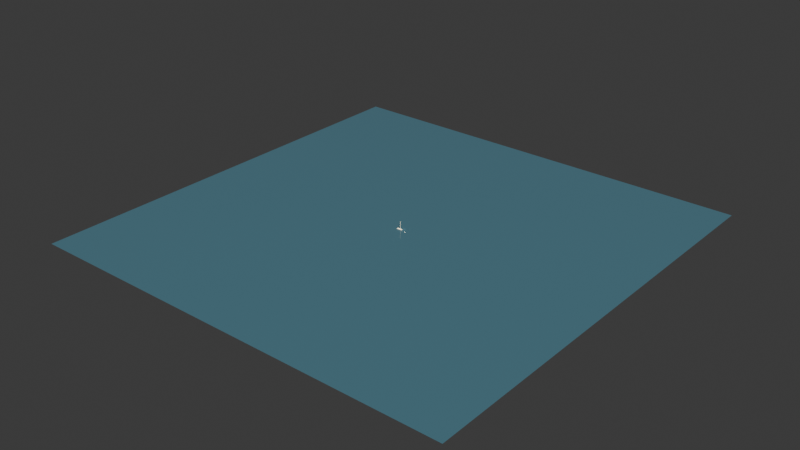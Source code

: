 # Source: Sailboat.blend  (saved by Blender 4.4.30; exported with 4.5.12 LTS)
import bpy
from mathutils import Matrix  # noqa: F401  (used for matrix-valued properties, if any)

bpy.ops.wm.read_factory_settings(use_empty=True)
scene = bpy.context.scene
scene.name = 'Scene'

# ---- collections
col_collection = bpy.data.collections.new('Collection'); scene.collection.children.link(col_collection)

# ---- materials (node trees are filled in below, after node groups)
mat_hull = bpy.data.materials.new('Hull')
mat_water = bpy.data.materials.new('Water')

# ---- material node trees
mat_hull.use_nodes = True; mat_hull.node_tree.nodes.clear()
_N = mat_hull.node_tree.nodes; _L = mat_hull.node_tree.links
n0 = _N.new('ShaderNodeBsdfPrincipled'); n0.name = 'Principled BSDF'; n0.location = (10, 300)
n0.inputs[0].default_value = (1.0, 0.8714, 0.7682, 1.0)
n0.inputs[2].default_value = 0.2
n0.inputs[3].default_value = 1.0
n0.inputs[19].default_value = 0.2
n1 = _N.new('ShaderNodeOutputMaterial'); n1.name = 'Material Output'; n1.location = (300, 300)
_L.new(n0.outputs[0], n1.inputs[0])
n1.is_active_output = True
mat_water.use_nodes = True; mat_water.node_tree.nodes.clear()
_N = mat_water.node_tree.nodes; _L = mat_water.node_tree.links
n0 = _N.new('ShaderNodeBsdfPrincipled'); n0.name = 'Principled BSDF'; n0.location = (10, 300)
n0.inputs[0].default_value = (0.02956, 0.06848, 0.1119, 1.0)
n0.inputs[2].default_value = 0.0
n1 = _N.new('ShaderNodeOutputMaterial'); n1.name = 'Material Output'; n1.location = (300, 300)
_L.new(n0.outputs[0], n1.inputs[0])
n1.is_active_output = True

# ---- world
world_world = bpy.data.worlds.new('World'); scene.world = world_world
world_world.use_nodes = True; world_world.node_tree.nodes.clear()
_N = world_world.node_tree.nodes; _L = world_world.node_tree.links
n0 = _N.new('ShaderNodeOutputWorld'); n0.name = 'World Output'; n0.location = (300, 300)
n1 = _N.new('ShaderNodeBackground'); n1.name = 'Background'; n1.location = (10, 300)
n1.inputs[0].default_value = (0.05088, 0.05088, 0.05088, 1.0)
_L.new(n1.outputs[0], n0.inputs[0])
n0.is_active_output = True
world_world.color = (0.05088, 0.05088, 0.05088)
world_world.sun_shadow_jitter_overblur = 0.0

# ---- lights
light_point = bpy.data.lights.new('Point', 'SUN')
light_point.color = (0.938, 1.0, 0.7788)
light_point_001 = bpy.data.lights.new('Point.001', 'AREA')
light_point_001.color = (0.938, 1.0, 0.7788)
light_point_001.energy = 19.0

# ---- meshes
me_plane_001 = bpy.data.meshes.new('Plane.001')
me_plane_001.from_pydata([(-1.265, 0.006717, 0.0001448), (-1.278, 0.03408, 0.1626), (1.715, 0.4606, 0.08418), (-1.279, 0.06032, 0.2399), (-1.266, 0.1001, 0.3315), (-1.236, 0.1701, 0.3554), (-1.191, 0.2289, 0.3668), (-1.118, 0.2973, 0.3802), (-1.089, 0.2997, 0.3802), (-1.048, 0.3288, 0.3926), (-1.026, 0.3639, 0.405), (-1.02, 0.3992, 0.4174), (0.3799, 0.01714, -6.425e-05), (1.439, 0.09726, -0.0001007), (-0.2859, 0.06182, 0.09916), (1.259, 0.07263, -0.0004205), (0.888, 0.03916, 0.0003236), (1.707, 0.2936, 0.0002039), (1.868, 0.472, 0.000208), (-1.266, 0.1001, 0.0001448), (-1.236, 0.1701, 0.0001448), (-1.191, 0.2289, 0.0001448), (-1.118, 0.2973, 0.0001448), (-1.089, 0.2997, 0.0001448), (-1.048, 0.3288, 0.0001448), (-1.026, 0.3639, 0.0001448), (-1.02, 0.3992, 0.0001448), (-1.266, 0.1001, 0.2357), (-1.266, 0.1001, 0.1434), (0.3474, 0.4299, 0.3695), (-0.3366, 0.4145, 0.4033), (1.031, 0.4452, 0.2466), (0.9657, 0.2427, 0.1378), (1.328, 0.2633, 0.07219), (1.501, 0.2785, 0.04447), (0.3636, 0.2239, 0.2048), (-0.2932, 0.1132, 0.2155), (0.01302, 0.2206, 0.2483), (-0.4328, 0.2209, 0.3005), (-0.4476, 0.1661, 0.2678), (-0.2774, 0.00169, -0.00113), (-0.3226, 0.3177, 0.3425), (-0.3396, 0.356, 0.3675), (-0.2983, 0.2709, 0.3165), (1.122, 0.1585, 0.0696), (1.556, 0.1831, 3.242e-05), (1.374, 0.171, 0.02748), (0.6903, 0.1366, 0.1052), (0.3606, 0.1152, 0.1346), (0.1962, 0.119, 0.1636), (-1.079, 0.2935, 0.3738), (1.711, 0.3771, 0.04219), (1.54, 0.3711, 0.07874), (1.388, 0.3705, 0.1143), (1.612, 0.3731, 0.0651), (0.3549, 0.3337, 0.2834), (1.002, 0.3532, 0.1909), (-0.1606, 0.3159, 0.328), (-0.7798, 0.1066, 0.2586), (0.1046, 0.1698, 0.2059), (-0.07801, 0.2711, 0.29), (-0.2554, 0.246, 0.2952)], [], [(12, 47, 44, 16), (6, 50, 38), (31, 2, 53, 56), (16, 44, 46, 15), (8, 9, 41, 43), (17, 51, 2, 18), (11, 10, 25, 26), (25, 10, 9, 24), (24, 9, 8, 23), (22, 23, 8, 7), (21, 22, 7, 6), (20, 21, 6, 5), (19, 20, 5, 4, 27, 28), (3, 27, 4), (1, 28, 27, 3), (0, 19, 28, 1), (29, 55, 57, 30), (29, 31, 56, 55), (2, 51, 54), (35, 32, 47, 48), (34, 33, 52, 54), (34, 17, 45, 46), (37, 35, 48, 49, 59), (7, 8, 50), (10, 11, 30, 42), (9, 10, 42, 41), (5, 6, 38, 39), (4, 5, 39, 36, 58), (3, 4, 58), (1, 3, 58, 14), (0, 1, 14, 40), (37, 59, 36), (47, 32, 33, 44), (46, 45, 13, 15), (46, 44, 33, 34), (48, 47, 12), (49, 48, 12), (36, 49, 12, 40, 14), (38, 50, 8, 43), (36, 14, 58), (55, 56, 32, 35), (54, 51, 17, 34), (52, 53, 2), (54, 52, 2), (56, 53, 32), (57, 55, 35, 37, 60), (6, 7, 50), (60, 61, 43, 57), (39, 38, 37), (59, 49, 36), (39, 37, 36), (43, 41, 57), (38, 43, 61), (60, 37, 38, 61), (11, 26, 18, 2, 31, 29, 30), (52, 33, 32, 53), (57, 41, 42, 30)])
_uv = me_plane_001.uv_layers.new(name='UVMap')
_uv.uv.foreach_set('vector', [0.0, 0.0, 0.0, 0.0, 0.0, 0.0, 0.0, 0.0, 0.0, 0.0, 0.0, 0.0, 0.0, 0.0, 0.0, 0.0, 0.0, 0.0, 0.0, 0.0, 0.0, 0.0, 0.0, 0.0, 0.0, 0.0, 0.0, 0.0, 0.0, 0.0, 0.0, 0.0, 0.0, 0.0, 0.0, 0.0, 0.0, 0.0, 0.0, 0.0, 0.0, 0.0, 0.0, 0.0, 0.0, 0.0, 0.0, 0.0, 0.0, 0.0, 0.0, 0.0, 0.0, 0.0, 0.0, 0.0, 0.0, 0.0, 0.0, 0.0, 0.0, 0.0, 0.0, 0.0, 0.0, 0.0, 0.0, 0.0, 0.0, 0.0, 0.0, 0.0, 0.0, 0.0, 0.0, 0.0, 0.0, 0.0, 0.0, 0.0, 0.0, 0.0, 0.0, 0.0, 0.0, 0.0, 0.0, 0.0, 0.0, 0.0, 0.0, 0.0, 0.0, 0.0, 0.0, 0.0, 0.0, 0.0, 0.0, 0.0, 0.0, 0.0, 0.0, 0.0, 0.0, 0.0, 0.0, 0.0, 0.0, 0.0, 0.0, 0.0, 0.0, 0.0, 0.0, 0.0, 0.0, 0.0, 0.0, 0.0, 0.0, 0.0, 0.0, 0.0, 0.0, 0.0, 0.0, 0.0, 0.0, 0.0, 0.0, 0.0, 0.0, 0.0, 0.0, 0.0, 0.0, 0.0, 0.0, 0.0, 0.0, 0.0, 0.0, 0.0, 0.0, 0.0, 0.0, 0.0, 0.0, 0.0, 0.0, 0.0, 0.0, 0.0, 0.0, 0.0, 0.0, 0.0, 0.0, 0.0, 0.0, 0.0, 0.0, 0.0, 0.0, 0.0, 0.0, 0.0, 0.0, 0.0, 0.0, 0.0, 0.0, 0.0, 0.0, 0.0, 0.0, 0.0, 0.0, 0.0, 0.0, 0.0, 0.0, 0.0, 0.0, 0.0, 0.0, 0.0, 0.0, 0.0, 0.0, 0.0, 0.0, 0.0, 0.0, 0.0, 0.0, 0.0, 0.0, 0.0, 0.0, 0.0, 0.0, 0.0, 0.0, 0.0, 0.0, 0.0, 0.0, 0.0, 0.0, 0.0, 0.0, 0.0, 0.0, 0.0, 0.0, 0.0, 0.0, 0.0, 0.0, 0.0, 0.0, 0.0, 0.0, 0.0, 0.0, 0.0, 0.0, 0.0, 0.0, 0.0, 0.0, 0.0, 0.0, 0.0, 0.0, 0.0, 0.0, 0.0, 0.0, 0.0, 0.0, 0.0, 0.0, 0.0, 0.0, 0.0, 0.0, 0.0, 0.0, 0.0, 0.0, 0.0, 0.0, 0.0, 0.0, 0.0, 0.0, 0.0, 0.0, 0.0, 0.0, 0.0, 0.0, 0.0, 0.0, 0.0, 0.0, 0.0, 0.0, 0.0, 0.0, 0.0, 0.0, 0.0, 0.0, 0.0, 0.0, 0.0, 0.0, 0.0, 0.0, 0.0, 0.0, 0.0, 0.0, 0.0, 0.0, 0.0, 0.0, 0.0, 0.0, 0.0, 0.0, 0.0, 0.0, 0.0, 0.0, 0.0, 0.0, 0.0, 0.0, 0.0, 0.0, 0.0, 0.0, 0.0, 0.0, 0.0, 0.0, 0.0, 0.0, 0.0, 0.0, 0.0, 0.0, 0.0, 0.0, 0.0, 0.0, 0.0, 0.0, 0.0, 0.0, 0.0, 0.0, 0.0, 0.0, 0.0, 0.0, 0.0, 0.0, 0.0, 0.0, 0.0, 0.0, 0.0, 0.0, 0.0, 0.0, 0.0, 0.0, 0.0, 0.0, 0.0, 0.0, 0.0, 0.0, 0.0, 0.0, 0.0, 0.0, 0.0, 0.0, 0.0, 0.0, 0.0, 0.0, 0.0, 0.0, 0.0, 0.0, 0.0, 0.0, 0.0, 0.0, 0.0, 0.0, 0.0, 0.0, 0.0, 0.0, 0.0, 0.0, 0.0, 0.0, 0.0, 0.0, 0.0, 0.0, 0.0, 0.0, 0.0, 0.0, 0.0, 0.0, 0.0, 0.0, 0.0, 0.0, 0.0, 0.0, 0.0, 0.0, 0.0, 0.0, 0.0, 0.0, 0.0, 0.0, 0.0, 0.0, 0.0, 0.0, 0.0, 0.0, 0.0, 0.0, 0.0, 0.0, 0.0, 0.0, 0.0, 0.0, 0.0, 0.0, 0.0, 0.0, 0.0, 0.0, 0.0, 0.0, 0.0, 0.0, 0.0, 0.0, 0.0, 0.0, 0.0, 0.0, 0.0, 0.0, 0.0, 0.0, 0.0, 0.0, 0.0])
me_plane_001.materials.append(mat_hull)
me_plane_001.update()
me_cylinder = bpy.data.meshes.new('Cylinder')
me_cylinder.from_pydata([(0.5494, -0.362, 4.436), (0.5739, -0.3835, 0.5291), (0.5727, -0.3822, 4.436), (0.5727, -0.4183, 0.5291), (0.5739, -0.417, 4.436), (0.5494, -0.4385, 0.5291), (0.551, -0.4375, 4.436), (0.5223, -0.4375, 0.5291), (0.5238, -0.4385, 4.436), (0.5016, -0.4203, 0.5291), (0.5006, -0.4144, 4.436), (0.4973, -0.3934, 0.5291), (0.5016, -0.3802, 4.436), (0.5101, -0.3698, 0.5291), (0.5434, -0.3599, 0.5291), (0.5223, -0.363, 4.436)], [], [(1, 14, 0, 2), (5, 3, 4, 6), (0, 15, 12, 10, 8, 6, 4, 2), (9, 11, 13, 14, 1, 3, 5, 7), (0, 14, 13, 15), (15, 13, 11, 12), (11, 9, 10, 12), (8, 10, 9, 7), (3, 8, 7, 5), (1, 2, 4, 3), (5, 7, 8, 6)])
_uv = me_cylinder.uv_layers.new(name='UVMap')
_uv.uv.foreach_set('vector', [0.8171, 0.5, 0.9656, 0.5, 0.9486, 1.0, 0.8236, 1.0, 0.5514, 0.5, 0.6764, 0.5, 0.6829, 1.0, 0.5586, 1.0, 0.3244, 0.4722, 0.1647, 0.4713, 0.04662, 0.3663, 0.06036, 0.14, 0.1756, 0.02783, 0.3353, 0.02873, 0.4607, 0.1554, 0.4597, 0.3545, 0.5466, 0.1337, 0.5163, 0.2905, 0.5962, 0.4268, 0.7886, 0.4779, 0.9607, 0.3446, 0.9597, 0.1455, 0.8244, 0.02783, 0.6647, 0.02873, 0.3244, 0.4722, 0.7886, 0.4779, 0.5962, 0.4268, 0.1647, 0.4713, 0.1647, 0.4713, 0.5962, 0.4268, 0.5163, 0.2905, 0.04662, 0.3663, 0.5163, 0.2905, 0.5466, 0.1337, 0.06036, 0.14, 0.04662, 0.3663, 0.1756, 0.02783, 0.06036, 0.14, 0.5466, 0.1337, 0.6647, 0.02873, 0.6764, 0.5, 0.1756, 0.02783, 0.6647, 0.02873, 0.8244, 0.02783, 0.9607, 0.3446, 0.4597, 0.3545, 0.6829, 1.0, 0.9597, 0.1455, 0.8244, 0.02783, 0.6647, 0.02873, 0.1756, 0.02783, 0.3353, 0.02873])
me_cylinder.materials.append(mat_hull)
me_cylinder.update()
me_plane_002 = bpy.data.meshes.new('Plane.002')
me_plane_002.from_pydata([(0.6289, -0.1181, 0.1301), (0.786, -0.116, 0.09553), (0.6376, -0.06021, 0.09612), (0.7584, -0.07968, 0.07621), (0.4777, -0.1076, 0.1601), (0.4852, -0.02188, 0.1347), (0.3551, -0.126, 0.1686), (0.3595, -0.02087, 0.1659), (0.2213, -0.1115, 0.2056), (0.2275, -0.003146, 0.1809), (0.002059, -0.1279, 0.2372), (0.01811, -0.0002501, 0.2199), (-0.2452, -0.1314, 0.2622), (-0.241, -0.0007949, 0.2622), (-0.4113, -0.1335, 0.2622), (-0.3905, -0.01193, 0.2622), (-0.4097, -0.04311, 0.2622), (-0.8354, -0.1408, 0.2622), (-0.6316, -0.04788, 0.2622), (-0.7271, -0.08812, 0.2622), (-0.8345, -0.1011, 0.2622), (-0.8998, -0.1419, 0.2622), (-0.8751, -0.1019, 0.2622), (-0.6305, -0.1373, 0.2622), (-0.7258, -0.1389, 0.2622), (0.6402, -0.04446, -2.935e-08), (0.6421, -0.1162, 1.49e-07), (0.786, -0.116, 1.49e-07), (0.7584, -0.07968, -2.98e-08), (0.5201, -0.02465, -2.98e-08), (0.522, -0.1182, 1.49e-07), (0.334, -0.01113, -2.98e-08), (0.3304, -0.1207, 1.49e-07), (0.2704, -0.006362, -2.98e-08), (0.2724, -0.1216, 1.49e-07), (0.0, -2.235e-08, -2.98e-08), (0.002059, -0.1279, 1.49e-07), (-0.241, -0.0007952, -2.98e-08), (-0.2452, -0.1314, 1.49e-07), (-0.4097, -0.04311, 8.941e-08), (-0.4113, -0.1335, 1.49e-07), (-0.3905, -0.01193, -2.98e-08), (-0.8345, -0.1011, 1.49e-07), (-0.8354, -0.1408, 1.49e-07), (-0.6316, -0.04788, 8.941e-08), (-0.7271, -0.08812, 1.49e-07), (-0.8751, -0.1019, 1.49e-07), (-0.8998, -0.1419, 1.49e-07), (-0.7258, -0.1389, 1.49e-07), (-0.6305, -0.1373, 1.49e-07)], [], [(0, 2, 3, 1), (0, 4, 5, 2), (4, 6, 7, 5), (6, 8, 9, 7), (8, 10, 11, 9), (10, 12, 13, 11), (12, 14, 16, 15, 13), (14, 23, 24, 17, 20, 19, 18, 16), (17, 21, 22, 20), (15, 16, 39, 41), (9, 11, 35, 33), (24, 23, 49, 48), (6, 4, 30, 32), (0, 1, 27, 26), (17, 24, 48, 43), (5, 7, 31, 29), (16, 18, 44, 39), (1, 3, 28, 27), (12, 10, 36, 38), (18, 19, 45, 44), (3, 2, 25, 28), (11, 13, 37, 35), (8, 6, 32, 34), (19, 20, 42, 45), (23, 14, 40, 49), (7, 9, 33, 31), (22, 21, 47, 46), (4, 0, 26, 30), (14, 12, 38, 40), (21, 17, 43, 47), (2, 5, 29, 25), (13, 15, 41, 37), (10, 8, 34, 36), (20, 22, 46, 42)])
_uv = me_plane_002.uv_layers.new(name='UVMap')
_uv.uv.foreach_set('vector', [0.5589, 0.0, 0.2296, 1.0, 1.0, 1.0, 1.0, 0.0, 0.5589, 0.0, 0.2682, 0.0, 0.0, 1.0, 0.2296, 1.0, 0.2682, 0.0, 0.1118, 0.0, 0.0, 1.0, 0.0, 1.0, 0.1118, 0.0, 0.05456, 0.0, 0.0, 1.0, 0.0, 1.0, 0.05456, 0.0, 0.02555, 0.0, 0.0, 1.0, 0.0, 1.0, 0.02555, 0.0, 0.01257, 0.0, 0.0, 1.0, 0.0, 1.0, 0.01257, 0.0, 0.00718, 0.0, 0.0, 0.5, 0.0, 1.0, 0.0, 1.0, 0.00718, 0.0, 0.003629, 0.0, 0.002085, 0.0, 0.0003088, 0.0, 0.0, 0.125, 0.0, 0.25, 0.0, 0.5, 0.0, 0.5, 0.0003088, 0.0, 0.0, 0.0, 0.0, 0.125, 0.0, 0.125, 0.0, 1.0, 0.0, 0.5, 0.0, 0.5, 0.0, 1.0, 0.0, 1.0, 0.0, 1.0, 0.0, 1.0, 0.0, 1.0, 0.002085, 0.0, 0.003629, 0.0, 0.003629, 0.0, 0.00139, 0.0, 0.1118, 0.0, 0.2682, 0.0, 0.3243, 0.0, 0.08089, 0.0, 0.5589, 0.0, 1.0, 0.0, 1.0, 0.0, 0.5475, 0.0, 0.0003088, 0.0, 0.002085, 0.0, 0.00139, 0.0, 0.0003088, 0.0, 0.0, 1.0, 0.0, 1.0, 0.0, 1.0, 0.0, 1.0, 0.0, 0.5, 0.0, 0.5, 0.0, 0.5, 0.0, 0.5, 1.0, 0.0, 1.0, 1.0, 1.0, 1.0, 1.0, 0.0, 0.01257, 0.0, 0.02555, 0.0, 0.02555, 0.0, 0.01257, 0.0, 0.0, 0.5, 0.0, 0.25, 0.0, 0.25, 0.0, 0.5, 1.0, 1.0, 0.2296, 1.0, 0.0, 1.0, 1.0, 1.0, 0.0, 1.0, 0.0, 1.0, 0.0, 1.0, 0.0, 1.0, 0.05456, 0.0, 0.1118, 0.0, 0.08089, 0.0, 0.06127, 0.0, 0.0, 0.25, 0.0, 0.125, 0.0, 0.125, 0.0, 0.25, 0.003629, 0.0, 0.00718, 0.0, 0.00718, 0.0, 0.003629, 0.0, 0.0, 1.0, 0.0, 1.0, 0.0, 1.0, 0.0, 1.0, 0.0, 0.125, 0.0, 0.0, 0.0, 0.0, 0.0, 0.125, 0.2682, 0.0, 0.5589, 0.0, 0.5475, 0.0, 0.3243, 0.0, 0.00718, 0.0, 0.01257, 0.0, 0.01257, 0.0, 0.00718, 0.0, 0.0, 0.0, 0.0003088, 0.0, 0.0003088, 0.0, 0.0, 0.0, 0.2296, 1.0, 0.0, 1.0, 0.0, 1.0, 0.0, 1.0, 0.0, 1.0, 0.0, 1.0, 0.0, 1.0, 0.0, 1.0, 0.02555, 0.0, 0.05456, 0.0, 0.06127, 0.0, 0.02555, 0.0, 0.0, 0.125, 0.0, 0.125, 0.0, 0.125, 0.0, 0.125])
me_plane_002.materials.append(mat_hull)
me_plane_002.update()
me_plane_004 = bpy.data.meshes.new('Plane.004')
me_plane_004.from_pydata([(-1.0, -1.0, 0.0), (1.0, -1.0, 0.0), (-1.0, 1.0, 0.0), (1.0, 1.0, 0.0)], [], [(0, 1, 3, 2)])
_uv = me_plane_004.uv_layers.new(name='UVMap')
_uv.uv.foreach_set('vector', [0.0, 0.0, 1.0, 0.0, 1.0, 1.0, 0.0, 1.0])
me_plane_004.materials.append(mat_water)
me_plane_004.update()

# ---- objects
ob_empty_noimp = bpy.data.objects.new('Empty-noimp', None)
ob_empty_001_noimp = bpy.data.objects.new('Empty.001-noimp', None)
ob_sailboat_hull = bpy.data.objects.new('Sailboat_hull', me_plane_001)
ob_sailboat_mast = bpy.data.objects.new('Sailboat_mast', me_cylinder)
ob_sailboat_roof = bpy.data.objects.new('Sailboat_roof', me_plane_002)
ob_point_noimp = bpy.data.objects.new('Point-noimp', light_point)
ob_point_001_noimp = bpy.data.objects.new('Point.001-noimp', light_point_001)
ob_plane_002_noimp = bpy.data.objects.new('Plane.002-noimp', me_plane_004)

# ---- transforms, parenting, visibility, modifiers, constraints
ob_empty_noimp.location = (0.227, 4.0, 2.265)
ob_empty_noimp.rotation_euler = (1.572, -6.291, -0.01061)
ob_empty_noimp.scale = (1.097, 1.097, 1.097)
ob_empty_noimp.empty_display_type = 'IMAGE'
ob_empty_noimp.empty_display_size = 5.0
ob_empty_001_noimp.location = (-4.0, -0.4305, 2.134)
ob_empty_001_noimp.rotation_euler = (1.571, 7.55e-08, 1.571)
ob_empty_001_noimp.empty_display_type = 'IMAGE'
ob_empty_001_noimp.empty_display_size = 5.0
ob_sailboat_hull.location = (-0.081, -0.4003, -0.006408)
ob_sailboat_hull.rotation_euler = (1.571, 0.0, 0.0)
_m = ob_sailboat_hull.modifiers.new('Mirror', 'MIRROR')
_m.use_axis = (False, False, True)
ob_sailboat_mast.location = (0.0, 0.0, -0.006692)
ob_sailboat_roof.location = (0.282, -0.4003, 0.5357)
ob_sailboat_roof.rotation_euler = (1.571, -0.0, 0.0)
_m = ob_sailboat_roof.modifiers.new('Mirror', 'MIRROR')
_m.use_axis = (False, False, True)
ob_point_noimp.location = (2.344, -1.908, -0.412)
ob_point_noimp.rotation_euler = (0.8482, 0.3106, 0.6147)
ob_point_001_noimp.location = (1.715, 1.248, 1.434)
ob_point_001_noimp.rotation_euler = (0.8482, 0.3106, 2.186)
ob_plane_002_noimp.location = (0.0, 0.0, 0.0)
ob_plane_002_noimp.scale = (111.6, 111.6, 111.6)

# ---- collection membership
col_collection.objects.link(ob_empty_noimp)
col_collection.objects.link(ob_empty_001_noimp)
col_collection.objects.link(ob_sailboat_hull)
col_collection.objects.link(ob_sailboat_mast)
col_collection.objects.link(ob_sailboat_roof)
col_collection.objects.link(ob_point_noimp)
col_collection.objects.link(ob_point_001_noimp)
col_collection.objects.link(ob_plane_002_noimp)

# ---- scene / render settings (as saved in the file)
scene.frame_start = 1; scene.frame_end = 250; scene.frame_set(0)
scene.render.engine = 'BLENDER_EEVEE_NEXT'
scene.eevee.use_raytracing = True
bpy.context.view_layer.update()

# ---- added for rendering (the .blend has no active camera): camera
cam_auto = bpy.data.cameras.new('AutoCamera')
cam_auto.lens = 50.0
cam_auto.sensor_width = 36.0
cam_auto.clip_end = 5126.76
ob_auto_camera = bpy.data.objects.new('AutoCamera', cam_auto)
scene.collection.objects.link(ob_auto_camera)
ob_auto_camera.location = (292.124, -350.549, 235.912)
ob_auto_camera.rotation_euler = (1.09748, -7.21219e-08, 0.694738)
scene.camera = ob_auto_camera
bpy.context.view_layer.update()
